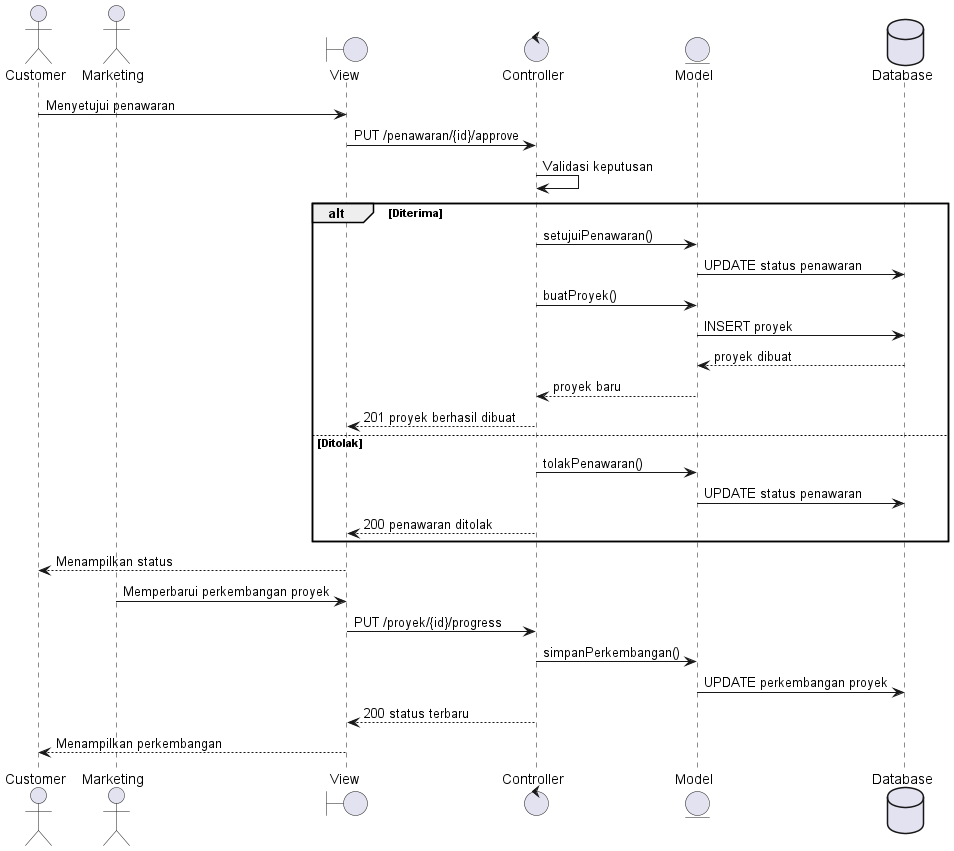

The diagram above was rendered by PlantUML. Its source (embedded in the PNG):
@startuml
actor Customer
actor Marketing
boundary View
control Controller
entity Model
database Database
Customer -> View : Menyetujui penawaran
View -> Controller : PUT /penawaran/{id}/approve
Controller -> Controller : Validasi keputusan
alt Diterima
 Controller -> Model : setujuiPenawaran()
 Model -> Database : UPDATE status penawaran
 Controller -> Model : buatProyek()
 Model -> Database : INSERT proyek
 Database --> Model : proyek dibuat
 Model --> Controller : proyek baru
 Controller --> View : 201 proyek berhasil dibuat
else Ditolak
 Controller -> Model : tolakPenawaran()
 Model -> Database : UPDATE status penawaran
 Controller --> View : 200 penawaran ditolak
end
View --> Customer : Menampilkan status
Marketing -> View : Memperbarui perkembangan proyek
View -> Controller : PUT /proyek/{id}/progress
Controller -> Model : simpanPerkembangan()
Model -> Database : UPDATE perkembangan proyek
Controller --> View : 200 status terbaru
View --> Customer : Menampilkan perkembangan
@enduml